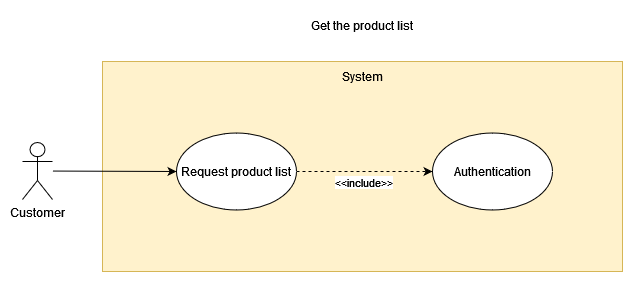

The diagram above was exported from draw.io. Its source (the exported page's mxGraphModel, read from the mxfile embedded in the PNG):
<mxGraphModel dx="1422" dy="752" grid="1" gridSize="10" guides="1" tooltips="1" connect="1" arrows="1" fold="1" page="1" pageScale="1" pageWidth="827" pageHeight="1169" math="0" shadow="0">
  <root>
    <mxCell id="0" />
    <mxCell id="1" parent="0" />
    <mxCell id="rrxAaOIR7zSRo6ibrtMG-1" value="" style="rounded=0;whiteSpace=wrap;html=1;fillColor=#fff2cc;strokeColor=#d6b656;" parent="1" vertex="1">
      <mxGeometry x="140" y="60" width="520" height="210" as="geometry" />
    </mxCell>
    <mxCell id="rrxAaOIR7zSRo6ibrtMG-2" value="System" style="text;html=1;strokeColor=none;fillColor=none;align=center;verticalAlign=middle;whiteSpace=wrap;rounded=0;" parent="1" vertex="1">
      <mxGeometry x="370" y="60" width="60" height="30" as="geometry" />
    </mxCell>
    <mxCell id="rrxAaOIR7zSRo6ibrtMG-3" style="rounded=0;orthogonalLoop=1;jettySize=auto;html=1;" parent="1" source="rrxAaOIR7zSRo6ibrtMG-4" target="rrxAaOIR7zSRo6ibrtMG-8" edge="1">
      <mxGeometry relative="1" as="geometry" />
    </mxCell>
    <mxCell id="rrxAaOIR7zSRo6ibrtMG-4" value="&lt;div&gt;Customer&lt;/div&gt;" style="shape=umlActor;verticalLabelPosition=bottom;verticalAlign=top;html=1;outlineConnect=0;" parent="1" vertex="1">
      <mxGeometry x="60" y="141" width="30" height="57" as="geometry" />
    </mxCell>
    <mxCell id="rrxAaOIR7zSRo6ibrtMG-5" style="edgeStyle=none;rounded=0;orthogonalLoop=1;jettySize=auto;html=1;dashed=1;" parent="1" source="rrxAaOIR7zSRo6ibrtMG-8" target="rrxAaOIR7zSRo6ibrtMG-6" edge="1">
      <mxGeometry relative="1" as="geometry" />
    </mxCell>
    <mxCell id="rrxAaOIR7zSRo6ibrtMG-13" value="&amp;lt;&amp;lt;include&amp;gt;&amp;gt;" style="edgeLabel;html=1;align=center;verticalAlign=middle;resizable=0;points=[];" parent="rrxAaOIR7zSRo6ibrtMG-5" connectable="0" vertex="1">
      <mxGeometry x="0.3109" relative="1" as="geometry">
        <mxPoint x="-23" y="10" as="offset" />
      </mxGeometry>
    </mxCell>
    <mxCell id="rrxAaOIR7zSRo6ibrtMG-6" value="Authentication" style="ellipse;whiteSpace=wrap;html=1;" parent="1" vertex="1">
      <mxGeometry x="470" y="131.5" width="120" height="77" as="geometry" />
    </mxCell>
    <mxCell id="rrxAaOIR7zSRo6ibrtMG-8" value="&lt;div&gt;Request product list&lt;/div&gt;" style="ellipse;whiteSpace=wrap;html=1;" parent="1" vertex="1">
      <mxGeometry x="214" y="131.5" width="120" height="77" as="geometry" />
    </mxCell>
    <mxCell id="rrxAaOIR7zSRo6ibrtMG-10" value="&lt;div&gt;Get the product list&lt;/div&gt;" style="text;html=1;align=center;verticalAlign=middle;resizable=0;points=[];autosize=1;strokeColor=none;fillColor=none;" parent="1" vertex="1">
      <mxGeometry x="334" y="9" width="130" height="30" as="geometry" />
    </mxCell>
  </root>
</mxGraphModel>